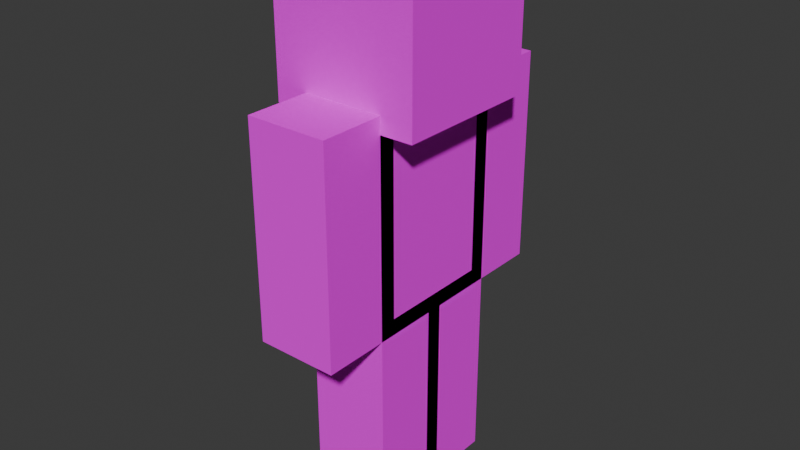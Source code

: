 # Source: player.blend  (saved by Blender 4.1.24; exported with 4.5.12 LTS)
import bpy
from mathutils import Matrix  # noqa: F401  (used for matrix-valued properties, if any)

bpy.ops.wm.read_factory_settings(use_empty=True)
scene = bpy.context.scene
scene.name = 'Scene'

# ---- collections
col_collection = bpy.data.collections.new('Collection'); scene.collection.children.link(col_collection)

# ---- images (referenced by path relative to the original .blend; pixels are not part of the script)
import os
ASSET_DIR = os.environ.get("B2B_ASSET_DIR", "")  # directory of the original .blend (textures are referenced by path, not embedded)
HERE = os.path.dirname(os.path.abspath(__file__))  # packed textures are extracted next to this script under _unpacked/

def load_image(name, relpath, width, height, colorspace="sRGB"):
    """Load a texture the original file referenced (path relative to the .blend, or extracted next to this script)."""
    p = next((c for c in (os.path.join(HERE, relpath), os.path.join(ASSET_DIR, relpath)) if relpath and os.path.exists(c)), "")
    if p:
        img = bpy.data.images.load(p, check_existing=True)
        img.name = name
    else:  # same state as the original file: an image datablock whose file is absent (Cycles renders it pink)
        img = bpy.data.images.new(name, width, height)
        img.source = "FILE"
        img.filepath = "//" + (relpath or name)
    img.colorspace_settings.name = colorspace
    return img
img_steve_png_003 = load_image('steve.png.003', 'steve.png', 1024, 1024, 'sRGB')

# ---- materials (node trees are filled in below, after node groups)
mat_material_001 = bpy.data.materials.new('Material.001')
mat_material_001.surface_render_method = 'BLENDED'
mat_material_001.blend_method = 'BLEND'
mat_material_001.use_transparency_overlap = False
mat_material_001.show_transparent_back = False
mat_material_001.use_transparent_shadow = False
mat_material_001.specular_intensity = 0.0

# ---- material node trees
mat_material_001.use_nodes = True; mat_material_001.node_tree.nodes.clear()
_N = mat_material_001.node_tree.nodes; _L = mat_material_001.node_tree.links
n0 = _N.new('ShaderNodeBsdfPrincipled'); n0.name = 'Principled BSDF'; n0.location = (10, 300)
n0.inputs[2].default_value = 0.4
n0.inputs[13].default_value = 0.0
n0.inputs[27].default_value = (0.0, 0.0, 0.0, 1.0)
n0.inputs[28].default_value = 1.0
n1 = _N.new('ShaderNodeOutputMaterial'); n1.name = 'Material Output'; n1.location = (300, 300)
n2 = _N.new('ShaderNodeNormalMap'); n2.name = 'Normal Map'; n2.location = (-300, -300)
n2.label = 'Normal/Map'
n2.inputs[0].default_value = 0.0
n3 = _N.new('ShaderNodeTexImage'); n3.name = 'Image Texture'; n3.location = (-300, 600)
n3.image = img_steve_png_003
n3.interpolation = 'Closest'
n4 = _N.new('ShaderNodeTexImage'); n4.name = 'Image Texture.001'; n4.location = (-300, 0)
n4.image = img_steve_png_003
n4.interpolation = 'Closest'
_L.new(n0.outputs[0], n1.inputs[0])
_L.new(n2.outputs[0], n0.inputs[5])
_L.new(n3.outputs[0], n0.inputs[0])
_L.new(n4.outputs[1], n0.inputs[4])
n1.is_active_output = True

# ---- world
world_world = bpy.data.worlds.new('World'); scene.world = world_world
world_world.use_nodes = True; world_world.node_tree.nodes.clear()
_N = world_world.node_tree.nodes; _L = world_world.node_tree.links
n0 = _N.new('ShaderNodeOutputWorld'); n0.name = 'World Output'; n0.location = (300, 300)
n1 = _N.new('ShaderNodeBackground'); n1.name = 'Background'; n1.location = (10, 300)
n1.inputs[0].default_value = (0.05088, 0.05088, 0.05088, 1.0)
_L.new(n1.outputs[0], n0.inputs[0])
n0.is_active_output = True
world_world.color = (0.05088, 0.05088, 0.05088)
world_world.use_sun_shadow = False
world_world.sun_shadow_jitter_overblur = 0.0

# ---- meshes
me_cube_002 = bpy.data.meshes.new('Cube.002')
me_cube_002.from_pydata([(-1.0, -1.0, -1.0), (-1.0, -1.0, 1.0), (-1.0, 1.0, -1.0), (-1.0, 1.0, 1.0), (1.0, -1.0, -1.0), (1.0, -1.0, 1.0), (1.0, 1.0, -1.0), (1.0, 1.0, 1.0)], [], [(0, 1, 3, 2), (2, 3, 7, 6), (6, 7, 5, 4), (4, 5, 1, 0), (2, 6, 4, 0), (7, 3, 1, 5)])
me_cube_002.polygons.foreach_set('use_smooth', [True] * 6)
_k = set([(0, 1), (0, 2), (0, 4), (1, 3), (1, 5), (2, 3), (2, 6), (3, 7), (4, 5), (4, 6), (5, 7), (6, 7)])
me_cube_002.attributes.new('sharp_edge', 'BOOLEAN', 'EDGE').data.foreach_set('value', [ (min(e.vertices), max(e.vertices)) in _k for e in me_cube_002.edges])
_uv = me_cube_002.uv_layers.new(name='UVMap')
_uv.uv.foreach_set('vector', [1.0, 0.75, 1.0, 0.875, 0.875, 0.875, 0.875, 0.75, 0.875, 0.75, 0.875, 0.875, 0.75, 0.875, 0.75, 0.75, 0.75, 0.75, 0.75, 0.875, 0.625, 0.875, 0.625, 0.75, 0.625, 0.75, 0.625, 0.875, 0.5, 0.875, 0.5, 0.75, 0.75, 1.0, 0.75, 0.875, 0.875, 0.875, 0.875, 1.0, 0.75, 0.875, 0.75, 1.0, 0.625, 1.0, 0.625, 0.875])
me_cube_002.materials.append(mat_material_001)
me_cube_002.update()
me_cube_002.normals_split_custom_set([tuple(v) for v in zip(*[iter([-1.0, 0.0, 0.0, -1.0, 0.0, 0.0, -1.0, 0.0, 0.0, -1.0, 0.0, 0.0, 0.0, 1.0, 0.0, 0.0, 1.0, 0.0, 0.0, 1.0, 0.0, 0.0, 1.0, 0.0, 1.0, 0.0, 0.0, 1.0, 0.0, 0.0, 1.0, 0.0, 0.0, 1.0, 0.0, 0.0, 0.0, -1.0, 0.0, 0.0, -1.0, 0.0, 0.0, -1.0, 0.0, 0.0, -1.0, 0.0, 0.0, 0.0, -1.0, 0.0, 0.0, -1.0, 0.0, 0.0, -1.0, 0.0, 0.0, -1.0, 0.0, 0.0, 1.0, 0.0, 0.0, 1.0, 0.0, 0.0, 1.0, 0.0, 0.0, 1.0])] * 3)])
me_cube_001 = bpy.data.meshes.new('Cube.001')
me_cube_001.from_pydata([(1.0, 1.0, 1.0), (1.0, 1.0, -1.0), (1.0, -1.0, 1.0), (1.0, -1.0, -1.0), (-1.0, 1.0, 1.0), (-1.0, 1.0, -1.0), (-1.0, -1.0, 1.0), (-1.0, -1.0, -1.0)], [], [(0, 4, 6, 2), (3, 2, 6, 7), (7, 6, 4, 5), (5, 1, 3, 7), (1, 0, 2, 3), (5, 4, 0, 1)])
me_cube_001.polygons.foreach_set('use_smooth', [True] * 6)
_k = set([(0, 1), (0, 2), (0, 4), (1, 3), (1, 5), (2, 3), (2, 6), (3, 7), (4, 5), (4, 6), (5, 7), (6, 7)])
me_cube_001.attributes.new('sharp_edge', 'BOOLEAN', 'EDGE').data.foreach_set('value', [ (min(e.vertices), max(e.vertices)) in _k for e in me_cube_001.edges])
_uv = me_cube_001.uv_layers.new(name='UVMap')
_uv.uv.foreach_set('vector', [0.25, 0.875, 0.25, 1.0, 0.125, 1.0, 0.125, 0.875, 0.125, 0.75, 0.125, 0.875, 0.0, 0.875, 0.0, 0.75, 0.5, 0.75, 0.5, 0.875, 0.375, 0.875, 0.375, 0.75, 0.25, 1.0, 0.25, 0.875, 0.375, 0.875, 0.375, 1.0, 0.25, 0.75, 0.25, 0.875, 0.125, 0.875, 0.125, 0.75, 0.375, 0.75, 0.375, 0.875, 0.25, 0.875, 0.25, 0.75])
me_cube_001.materials.append(mat_material_001)
me_cube_001.update()
me_cube_001.normals_split_custom_set([tuple(v) for v in zip(*[iter([0.0, 0.0, 1.0, 0.0, 0.0, 1.0, 0.0, 0.0, 1.0, 0.0, 0.0, 1.0, 0.0, -1.0, 0.0, 0.0, -1.0, 0.0, 0.0, -1.0, 0.0, 0.0, -1.0, 0.0, -1.0, 0.0, 0.0, -1.0, 0.0, 0.0, -1.0, 0.0, 0.0, -1.0, 0.0, 0.0, 0.0, 0.0, -1.0, 0.0, 0.0, -1.0, 0.0, 0.0, -1.0, 0.0, 0.0, -1.0, 1.0, 0.0, 0.0, 1.0, 0.0, 0.0, 1.0, 0.0, 0.0, 1.0, 0.0, 0.0, 0.0, 1.0, 0.0, 0.0, 1.0, 0.0, 0.0, 1.0, 0.0, 0.0, 1.0, 0.0])] * 3)])
me_cube_003 = bpy.data.meshes.new('Cube.003')
me_cube_003.from_pydata([(-1.0, -1.0, -1.0), (-1.0, -1.0, 1.0), (-1.0, 1.0, -1.0), (-1.0, 1.0, 1.0), (1.0, -1.0, -1.0), (1.0, -1.0, 1.0), (1.0, 1.0, -1.0), (1.0, 1.0, 1.0)], [], [(0, 1, 3, 2), (2, 3, 7, 6), (6, 7, 5, 4), (4, 5, 1, 0), (2, 6, 4, 0), (7, 3, 1, 5)])
me_cube_003.polygons.foreach_set('use_smooth', [True] * 6)
_k = set([(0, 1), (0, 2), (0, 4), (1, 3), (1, 5), (2, 3), (2, 6), (3, 7), (4, 5), (4, 6), (5, 7), (6, 7)])
me_cube_003.attributes.new('sharp_edge', 'BOOLEAN', 'EDGE').data.foreach_set('value', [ (min(e.vertices), max(e.vertices)) in _k for e in me_cube_003.edges])
_uv = me_cube_003.uv_layers.new(name='UVMap')
_uv.uv.foreach_set('vector', [0.625, 0.5, 0.625, 0.6875, 0.5, 0.6875, 0.5, 0.5, 0.5, 0.5, 0.5, 0.6875, 0.4375, 0.6875, 0.4375, 0.5, 0.4375, 0.5, 0.4375, 0.6875, 0.3125, 0.6875, 0.3125, 0.5, 0.3125, 0.5, 0.3125, 0.6875, 0.25, 0.6875, 0.25, 0.5, 0.4375, 0.75, 0.4375, 0.6875, 0.5625, 0.6875, 0.5625, 0.75, 0.4375, 0.6875, 0.4375, 0.75, 0.3125, 0.75, 0.3125, 0.6875])
me_cube_003.materials.append(mat_material_001)
me_cube_003.update()
me_cube_003.normals_split_custom_set([tuple(v) for v in zip(*[iter([-1.0, 0.0, 0.0, -1.0, 0.0, 0.0, -1.0, 0.0, 0.0, -1.0, 0.0, 0.0, 0.0, 1.0, 0.0, 0.0, 1.0, 0.0, 0.0, 1.0, 0.0, 0.0, 1.0, 0.0, 1.0, 0.0, 0.0, 1.0, 0.0, 0.0, 1.0, 0.0, 0.0, 1.0, 0.0, 0.0, 0.0, -1.0, 0.0, 0.0, -1.0, 0.0, 0.0, -1.0, 0.0, 0.0, -1.0, 0.0, 0.0, 0.0, -1.0, 0.0, 0.0, -1.0, 0.0, 0.0, -1.0, 0.0, 0.0, -1.0, 0.0, 0.0, 1.0, 0.0, 0.0, 1.0, 0.0, 0.0, 1.0, 0.0, 0.0, 1.0])] * 3)])
me_cube_005 = bpy.data.meshes.new('Cube.005')
me_cube_005.from_pydata([(-1.0, -1.0, -1.0), (-1.0, -1.0, 1.0), (-1.0, 1.0, -1.0), (-1.0, 1.0, 1.0), (1.0, -1.0, -1.0), (1.0, -1.0, 1.0), (1.0, 1.0, -1.0), (1.0, 1.0, 1.0)], [], [(0, 1, 3, 2), (2, 3, 7, 6), (6, 7, 5, 4), (4, 5, 1, 0), (2, 6, 4, 0), (7, 3, 1, 5)])
me_cube_005.polygons.foreach_set('use_smooth', [True] * 6)
_k = set([(0, 1), (0, 2), (0, 4), (1, 3), (1, 5), (2, 3), (2, 6), (3, 7), (4, 5), (4, 6), (5, 7), (6, 7)])
me_cube_005.attributes.new('sharp_edge', 'BOOLEAN', 'EDGE').data.foreach_set('value', [ (min(e.vertices), max(e.vertices)) in _k for e in me_cube_005.edges])
_uv = me_cube_005.uv_layers.new(name='UVMap')
_uv.uv.foreach_set('vector', [0.875, 0.5, 0.875, 0.6875, 0.8125, 0.6875, 0.8125, 0.5, 0.8125, 0.5, 0.8125, 0.6875, 0.75, 0.6875, 0.75, 0.5, 0.75, 0.5, 0.75, 0.6875, 0.6875, 0.6875, 0.6875, 0.5, 0.6875, 0.5, 0.6875, 0.6875, 0.625, 0.6875, 0.625, 0.5, 0.75, 0.75, 0.75, 0.6875, 0.8125, 0.6875, 0.8125, 0.75, 0.75, 0.6875, 0.75, 0.75, 0.6875, 0.75, 0.6875, 0.6875])
me_cube_005.materials.append(mat_material_001)
me_cube_005.update()
me_cube_005.normals_split_custom_set([tuple(v) for v in zip(*[iter([-1.0, 0.0, 0.0, -1.0, 0.0, 0.0, -1.0, 0.0, 0.0, -1.0, 0.0, 0.0, 0.0, 1.0, 0.0, 0.0, 1.0, 0.0, 0.0, 1.0, 0.0, 0.0, 1.0, 0.0, 1.0, 0.0, 0.0, 1.0, 0.0, 0.0, 1.0, 0.0, 0.0, 1.0, 0.0, 0.0, 0.0, -1.0, 0.0, 0.0, -1.0, 0.0, 0.0, -1.0, 0.0, 0.0, -1.0, 0.0, 0.0, 0.0, -1.0, 0.0, 0.0, -1.0, 0.0, 0.0, -1.0, 0.0, 0.0, -1.0, 0.0, 0.0, 1.0, 0.0, 0.0, 1.0, 0.0, 0.0, 1.0, 0.0, 0.0, 1.0])] * 3)])
me_cube_007 = bpy.data.meshes.new('Cube.007')
me_cube_007.from_pydata([(-1.0, -1.0, -1.0), (-1.0, -1.0, 1.0), (-1.0, 1.0, -1.0), (-1.0, 1.0, 1.0), (1.0, -1.0, -1.0), (1.0, -1.0, 1.0), (1.0, 1.0, -1.0), (1.0, 1.0, 1.0)], [], [(0, 1, 3, 2), (2, 3, 7, 6), (6, 7, 5, 4), (4, 5, 1, 0), (2, 6, 4, 0), (7, 3, 1, 5)])
me_cube_007.polygons.foreach_set('use_smooth', [True] * 6)
_k = set([(0, 1), (0, 2), (0, 4), (1, 3), (1, 5), (2, 3), (2, 6), (3, 7), (4, 5), (4, 6), (5, 7), (6, 7)])
me_cube_007.attributes.new('sharp_edge', 'BOOLEAN', 'EDGE').data.foreach_set('value', [ (min(e.vertices), max(e.vertices)) in _k for e in me_cube_007.edges])
_uv = me_cube_007.uv_layers.new(name='UVMap')
_uv.uv.foreach_set('vector', [0.75, -5.96e-08, 0.75, 0.1875, 0.6875, 0.1875, 0.6875, 0.0, 0.6875, 0.0, 0.6875, 0.1875, 0.625, 0.1875, 0.625, 0.0, 0.625, 0.0, 0.625, 0.1875, 0.5625, 0.1875, 0.5625, 0.0, 0.5625, 0.0, 0.5625, 0.1875, 0.5, 0.1875, 0.5, 0.0, 0.625, 0.25, 0.625, 0.1875, 0.6875, 0.1875, 0.6875, 0.25, 0.625, 0.1875, 0.625, 0.25, 0.5625, 0.25, 0.5625, 0.1875])
me_cube_007.materials.append(mat_material_001)
me_cube_007.update()
me_cube_007.normals_split_custom_set([tuple(v) for v in zip(*[iter([-1.0, 0.0, 0.0, -1.0, 0.0, 0.0, -1.0, 0.0, 0.0, -1.0, 0.0, 0.0, 0.0, 1.0, 0.0, 0.0, 1.0, 0.0, 0.0, 1.0, 0.0, 0.0, 1.0, 0.0, 1.0, 0.0, 0.0, 1.0, 0.0, 0.0, 1.0, 0.0, 0.0, 1.0, 0.0, 0.0, 0.0, -1.0, 0.0, 0.0, -1.0, 0.0, 0.0, -1.0, 0.0, 0.0, -1.0, 0.0, 0.0, 0.0, -1.0, 0.0, 0.0, -1.0, 0.0, 0.0, -1.0, 0.0, 0.0, -1.0, 0.0, 0.0, 1.0, 0.0, 0.0, 1.0, 0.0, 0.0, 1.0, 0.0, 0.0, 1.0])] * 3)])
me_cube_009 = bpy.data.meshes.new('Cube.009')
me_cube_009.from_pydata([(-1.0, -1.0, -1.0), (-1.0, -1.0, 1.0), (-1.0, 1.0, -1.0), (-1.0, 1.0, 1.0), (1.0, -1.0, -1.0), (1.0, -1.0, 1.0), (1.0, 1.0, -1.0), (1.0, 1.0, 1.0)], [], [(0, 1, 3, 2), (2, 3, 7, 6), (6, 7, 5, 4), (4, 5, 1, 0), (2, 6, 4, 0), (7, 3, 1, 5)])
me_cube_009.polygons.foreach_set('use_smooth', [True] * 6)
_k = set([(0, 1), (0, 2), (0, 4), (1, 3), (1, 5), (2, 3), (2, 6), (3, 7), (4, 5), (4, 6), (5, 7), (6, 7)])
me_cube_009.attributes.new('sharp_edge', 'BOOLEAN', 'EDGE').data.foreach_set('value', [ (min(e.vertices), max(e.vertices)) in _k for e in me_cube_009.edges])
_uv = me_cube_009.uv_layers.new(name='UVMap')
_uv.uv.foreach_set('vector', [0.5, -5.96e-08, 0.5, 0.1875, 0.4375, 0.1875, 0.4375, 0.0, 0.4375, 0.0, 0.4375, 0.1875, 0.375, 0.1875, 0.375, 0.0, 0.375, 0.0, 0.375, 0.1875, 0.3125, 0.1875, 0.3125, 0.0, 0.3125, 0.0, 0.3125, 0.1875, 0.25, 0.1875, 0.25, 0.0, 0.375, 0.25, 0.375, 0.1875, 0.4375, 0.1875, 0.4375, 0.25, 0.375, 0.1875, 0.375, 0.25, 0.3125, 0.25, 0.3125, 0.1875])
me_cube_009.materials.append(mat_material_001)
me_cube_009.update()
me_cube_009.normals_split_custom_set([tuple(v) for v in zip(*[iter([-1.0, 0.0, 0.0, -1.0, 0.0, 0.0, -1.0, 0.0, 0.0, -1.0, 0.0, 0.0, 0.0, 1.0, 0.0, 0.0, 1.0, 0.0, 0.0, 1.0, 0.0, 0.0, 1.0, 0.0, 1.0, 0.0, 0.0, 1.0, 0.0, 0.0, 1.0, 0.0, 0.0, 1.0, 0.0, 0.0, 0.0, -1.0, 0.0, 0.0, -1.0, 0.0, 0.0, -1.0, 0.0, 0.0, -1.0, 0.0, 0.0, 0.0, -1.0, 0.0, 0.0, -1.0, 0.0, 0.0, -1.0, 0.0, 0.0, -1.0, 0.0, 0.0, 1.0, 0.0, 0.0, 1.0, 0.0, 0.0, 1.0, 0.0, 0.0, 1.0])] * 3)])
me_cube_011 = bpy.data.meshes.new('Cube.011')
me_cube_011.from_pydata([(-1.0, -1.0, -1.0), (-1.0, -1.0, 1.0), (-1.0, 1.0, -1.0), (-1.0, 1.0, 1.0), (1.0, -1.0, -1.0), (1.0, -1.0, 1.0), (1.0, 1.0, -1.0), (1.0, 1.0, 1.0)], [], [(0, 1, 3, 2), (2, 3, 7, 6), (6, 7, 5, 4), (4, 5, 1, 0), (2, 6, 4, 0), (7, 3, 1, 5)])
me_cube_011.polygons.foreach_set('use_smooth', [True] * 6)
_k = set([(0, 1), (0, 2), (0, 4), (1, 3), (1, 5), (2, 3), (2, 6), (3, 7), (4, 5), (4, 6), (5, 7), (6, 7)])
me_cube_011.attributes.new('sharp_edge', 'BOOLEAN', 'EDGE').data.foreach_set('value', [ (min(e.vertices), max(e.vertices)) in _k for e in me_cube_011.edges])
_uv = me_cube_011.uv_layers.new(name='UVMap')
_uv.uv.foreach_set('vector', [0.25, 0.5, 0.25, 0.6875, 0.1875, 0.6875, 0.1875, 0.5, 0.1875, 0.5, 0.1875, 0.6875, 0.125, 0.6875, 0.125, 0.5, 0.125, 0.5, 0.125, 0.6875, 0.0625, 0.6875, 0.0625, 0.5, 0.0625, 0.5, 0.0625, 0.6875, 0.0, 0.6875, 0.0, 0.5, 0.125, 0.75, 0.125, 0.6875, 0.1875, 0.6875, 0.1875, 0.75, 0.125, 0.6875, 0.125, 0.75, 0.0625, 0.75, 0.0625, 0.6875])
me_cube_011.materials.append(mat_material_001)
me_cube_011.update()
me_cube_011.normals_split_custom_set([tuple(v) for v in zip(*[iter([-1.0, 0.0, 0.0, -1.0, 0.0, 0.0, -1.0, 0.0, 0.0, -1.0, 0.0, 0.0, 0.0, 1.0, 0.0, 0.0, 1.0, 0.0, 0.0, 1.0, 0.0, 0.0, 1.0, 0.0, 1.0, 0.0, 0.0, 1.0, 0.0, 0.0, 1.0, 0.0, 0.0, 1.0, 0.0, 0.0, 0.0, -1.0, 0.0, 0.0, -1.0, 0.0, 0.0, -1.0, 0.0, 0.0, -1.0, 0.0, 0.0, 0.0, -1.0, 0.0, 0.0, -1.0, 0.0, 0.0, -1.0, 0.0, 0.0, -1.0, 0.0, 0.0, 1.0, 0.0, 0.0, 1.0, 0.0, 0.0, 1.0, 0.0, 0.0, 1.0])] * 3)])
me_cube_004 = bpy.data.meshes.new('Cube.004')
me_cube_004.from_pydata([(-1.0, -1.0, -1.0), (-1.0, -1.0, 1.0), (-1.0, 1.0, -1.0), (-1.0, 1.0, 1.0), (1.0, -1.0, -1.0), (1.0, -1.0, 1.0), (1.0, 1.0, -1.0), (1.0, 1.0, 1.0)], [], [(0, 1, 3, 2), (2, 3, 7, 6), (6, 7, 5, 4), (4, 5, 1, 0), (2, 6, 4, 0), (7, 3, 1, 5)])
me_cube_004.polygons.foreach_set('use_smooth', [True] * 6)
_k = set([(0, 1), (0, 2), (0, 4), (1, 3), (1, 5), (2, 3), (2, 6), (3, 7), (4, 5), (4, 6), (5, 7), (6, 7)])
me_cube_004.attributes.new('sharp_edge', 'BOOLEAN', 'EDGE').data.foreach_set('value', [ (min(e.vertices), max(e.vertices)) in _k for e in me_cube_004.edges])
_uv = me_cube_004.uv_layers.new(name='UVMap')
_uv.uv.foreach_set('vector', [0.625, 0.25, 0.625, 0.4375, 0.5, 0.4375, 0.5, 0.25, 0.5, 0.2656, 0.5, 0.4531, 0.4375, 0.4531, 0.4375, 0.2656, 0.4375, 0.25, 0.4375, 0.4375, 0.3125, 0.4375, 0.3125, 0.25, 0.3125, 0.25, 0.3125, 0.4375, 0.25, 0.4375, 0.25, 0.25, 0.4375, 0.5, 0.4375, 0.4375, 0.5625, 0.4375, 0.5625, 0.5, 0.4375, 0.4375, 0.4375, 0.5, 0.3125, 0.5, 0.3125, 0.4375])
me_cube_004.materials.append(mat_material_001)
me_cube_004.update()
me_cube_004.normals_split_custom_set([tuple(v) for v in zip(*[iter([-1.0, 0.0, 0.0, -1.0, 0.0, 0.0, -1.0, 0.0, 0.0, -1.0, 0.0, 0.0, 0.0, 1.0, 0.0, 0.0, 1.0, 0.0, 0.0, 1.0, 0.0, 0.0, 1.0, 0.0, 1.0, 0.0, 0.0, 1.0, 0.0, 0.0, 1.0, 0.0, 0.0, 1.0, 0.0, 0.0, 0.0, -1.0, 0.0, 0.0, -1.0, 0.0, 0.0, -1.0, 0.0, 0.0, -1.0, 0.0, 0.0, 0.0, -1.0, 0.0, 0.0, -1.0, 0.0, 0.0, -1.0, 0.0, 0.0, -1.0, 0.0, 0.0, 1.0, 0.0, 0.0, 1.0, 0.0, 0.0, 1.0, 0.0, 0.0, 1.0])] * 3)])
me_cube_006 = bpy.data.meshes.new('Cube.006')
me_cube_006.from_pydata([(-1.0, -1.0, -1.0), (-1.0, -1.0, 1.0), (-1.0, 1.0, -1.0), (-1.0, 1.0, 1.0), (1.0, -1.0, -1.0), (1.0, -1.0, 1.0), (1.0, 1.0, -1.0), (1.0, 1.0, 1.0)], [], [(0, 1, 3, 2), (2, 3, 7, 6), (6, 7, 5, 4), (4, 5, 1, 0), (2, 6, 4, 0), (7, 3, 1, 5)])
me_cube_006.polygons.foreach_set('use_smooth', [True] * 6)
_k = set([(0, 1), (0, 2), (0, 4), (1, 3), (1, 5), (2, 3), (2, 6), (3, 7), (4, 5), (4, 6), (5, 7), (6, 7)])
me_cube_006.attributes.new('sharp_edge', 'BOOLEAN', 'EDGE').data.foreach_set('value', [ (min(e.vertices), max(e.vertices)) in _k for e in me_cube_006.edges])
_uv = me_cube_006.uv_layers.new(name='UVMap')
_uv.uv.foreach_set('vector', [0.875, 0.25, 0.875, 0.4375, 0.8125, 0.4375, 0.8125, 0.25, 0.8125, 0.25, 0.8125, 0.4375, 0.75, 0.4375, 0.75, 0.25, 0.75, 0.25, 0.75, 0.4375, 0.6875, 0.4375, 0.6875, 0.25, 0.6875, 0.25, 0.6875, 0.4375, 0.625, 0.4375, 0.625, 0.25, 0.75, 0.5, 0.75, 0.4375, 0.8125, 0.4375, 0.8125, 0.5, 0.75, 0.4375, 0.75, 0.5, 0.6875, 0.5, 0.6875, 0.4375])
me_cube_006.materials.append(mat_material_001)
me_cube_006.update()
me_cube_006.normals_split_custom_set([tuple(v) for v in zip(*[iter([-1.0, 0.0, 0.0, -1.0, 0.0, 0.0, -1.0, 0.0, 0.0, -1.0, 0.0, 0.0, 0.0, 1.0, 0.0, 0.0, 1.0, 0.0, 0.0, 1.0, 0.0, 0.0, 1.0, 0.0, 1.0, 0.0, 0.0, 1.0, 0.0, 0.0, 1.0, 0.0, 0.0, 1.0, 0.0, 0.0, 0.0, -1.0, 0.0, 0.0, -1.0, 0.0, 0.0, -1.0, 0.0, 0.0, -1.0, 0.0, 0.0, 0.0, -1.0, 0.0, 0.0, -1.0, 0.0, 0.0, -1.0, 0.0, 0.0, -1.0, 0.0, 0.0, 1.0, 0.0, 0.0, 1.0, 0.0, 0.0, 1.0, 0.0, 0.0, 1.0])] * 3)])
me_cube_008 = bpy.data.meshes.new('Cube.008')
me_cube_008.from_pydata([(-1.0, -1.0, -1.0), (-1.0, -1.0, 1.0), (-1.0, 1.0, -1.0), (-1.0, 1.0, 1.0), (1.0, -1.0, -1.0), (1.0, -1.0, 1.0), (1.0, 1.0, -1.0), (1.0, 1.0, 1.0)], [], [(0, 1, 3, 2), (2, 3, 7, 6), (6, 7, 5, 4), (4, 5, 1, 0), (2, 6, 4, 0), (7, 3, 1, 5)])
me_cube_008.polygons.foreach_set('use_smooth', [True] * 6)
_k = set([(0, 1), (0, 2), (0, 4), (1, 3), (1, 5), (2, 3), (2, 6), (3, 7), (4, 5), (4, 6), (5, 7), (6, 7)])
me_cube_008.attributes.new('sharp_edge', 'BOOLEAN', 'EDGE').data.foreach_set('value', [ (min(e.vertices), max(e.vertices)) in _k for e in me_cube_008.edges])
_uv = me_cube_008.uv_layers.new(name='UVMap')
_uv.uv.foreach_set('vector', [1.0, -5.96e-08, 1.0, 0.1875, 0.9375, 0.1875, 0.9375, 0.0, 0.9375, 0.0, 0.9375, 0.1875, 0.875, 0.1875, 0.875, 0.0, 0.875, 0.0, 0.875, 0.1875, 0.8125, 0.1875, 0.8125, 0.0, 0.8125, 0.0, 0.8125, 0.1875, 0.75, 0.1875, 0.75, 0.0, 0.875, 0.25, 0.875, 0.1875, 0.9375, 0.1875, 0.9375, 0.25, 0.875, 0.1875, 0.875, 0.25, 0.8125, 0.25, 0.8125, 0.1875])
me_cube_008.materials.append(mat_material_001)
me_cube_008.update()
me_cube_008.normals_split_custom_set([tuple(v) for v in zip(*[iter([-1.0, 0.0, 0.0, -1.0, 0.0, 0.0, -1.0, 0.0, 0.0, -1.0, 0.0, 0.0, 0.0, 1.0, 0.0, 0.0, 1.0, 0.0, 0.0, 1.0, 0.0, 0.0, 1.0, 0.0, 1.0, 0.0, 0.0, 1.0, 0.0, 0.0, 1.0, 0.0, 0.0, 1.0, 0.0, 0.0, 0.0, -1.0, 0.0, 0.0, -1.0, 0.0, 0.0, -1.0, 0.0, 0.0, -1.0, 0.0, 0.0, 0.0, -1.0, 0.0, 0.0, -1.0, 0.0, 0.0, -1.0, 0.0, 0.0, -1.0, 0.0, 0.0, 1.0, 0.0, 0.0, 1.0, 0.0, 0.0, 1.0, 0.0, 0.0, 1.0])] * 3)])
me_cube_010 = bpy.data.meshes.new('Cube.010')
me_cube_010.from_pydata([(-1.0, -1.0, -1.0), (-1.0, -1.0, 1.0), (-1.0, 1.0, -1.0), (-1.0, 1.0, 1.0), (1.0, -1.0, -1.0), (1.0, -1.0, 1.0), (1.0, 1.0, -1.0), (1.0, 1.0, 1.0)], [], [(0, 1, 3, 2), (2, 3, 7, 6), (6, 7, 5, 4), (4, 5, 1, 0), (2, 6, 4, 0), (7, 3, 1, 5)])
me_cube_010.polygons.foreach_set('use_smooth', [True] * 6)
_k = set([(0, 1), (0, 2), (0, 4), (1, 3), (1, 5), (2, 3), (2, 6), (3, 7), (4, 5), (4, 6), (5, 7), (6, 7)])
me_cube_010.attributes.new('sharp_edge', 'BOOLEAN', 'EDGE').data.foreach_set('value', [ (min(e.vertices), max(e.vertices)) in _k for e in me_cube_010.edges])
_uv = me_cube_010.uv_layers.new(name='UVMap')
_uv.uv.foreach_set('vector', [0.25, -5.96e-08, 0.25, 0.1875, 0.1875, 0.1875, 0.1875, 0.0, 0.1875, 0.0, 0.1875, 0.1875, 0.125, 0.1875, 0.125, 0.0, 0.125, 0.0, 0.125, 0.1875, 0.0625, 0.1875, 0.0625, 0.0, 0.0625, 0.0, 0.0625, 0.1875, 0.0, 0.1875, 0.0, 0.0, 0.125, 0.25, 0.125, 0.1875, 0.1875, 0.1875, 0.1875, 0.25, 0.125, 0.1875, 0.125, 0.25, 0.0625, 0.25, 0.0625, 0.1875])
me_cube_010.materials.append(mat_material_001)
me_cube_010.update()
me_cube_010.normals_split_custom_set([tuple(v) for v in zip(*[iter([-1.0, 0.0, 0.0, -1.0, 0.0, 0.0, -1.0, 0.0, 0.0, -1.0, 0.0, 0.0, 0.0, 1.0, 0.0, 0.0, 1.0, 0.0, 0.0, 1.0, 0.0, 0.0, 1.0, 0.0, 1.0, 0.0, 0.0, 1.0, 0.0, 0.0, 1.0, 0.0, 0.0, 1.0, 0.0, 0.0, 0.0, -1.0, 0.0, 0.0, -1.0, 0.0, 0.0, -1.0, 0.0, 0.0, -1.0, 0.0, 0.0, 0.0, -1.0, 0.0, 0.0, -1.0, 0.0, 0.0, -1.0, 0.0, 0.0, -1.0, 0.0, 0.0, 1.0, 0.0, 0.0, 1.0, 0.0, 0.0, 1.0, 0.0, 0.0, 1.0])] * 3)])
me_cube_012 = bpy.data.meshes.new('Cube.012')
me_cube_012.from_pydata([(-1.0, -1.0, -1.0), (-1.0, -1.0, 1.0), (-1.0, 1.0, -1.0), (-1.0, 1.0, 1.0), (1.0, -1.0, -1.0), (1.0, -1.0, 1.0), (1.0, 1.0, -1.0), (1.0, 1.0, 1.0)], [], [(0, 1, 3, 2), (2, 3, 7, 6), (6, 7, 5, 4), (4, 5, 1, 0), (2, 6, 4, 0), (7, 3, 1, 5)])
me_cube_012.polygons.foreach_set('use_smooth', [True] * 6)
_k = set([(0, 1), (0, 2), (0, 4), (1, 3), (1, 5), (2, 3), (2, 6), (3, 7), (4, 5), (4, 6), (5, 7), (6, 7)])
me_cube_012.attributes.new('sharp_edge', 'BOOLEAN', 'EDGE').data.foreach_set('value', [ (min(e.vertices), max(e.vertices)) in _k for e in me_cube_012.edges])
_uv = me_cube_012.uv_layers.new(name='UVMap')
_uv.uv.foreach_set('vector', [0.25, 0.25, 0.25, 0.4375, 0.1875, 0.4375, 0.1875, 0.25, 0.1875, 0.25, 0.1875, 0.4375, 0.125, 0.4375, 0.125, 0.25, 0.125, 0.25, 0.125, 0.4375, 0.0625, 0.4375, 0.0625, 0.25, 0.0625, 0.25, 0.0625, 0.4375, 0.0, 0.4375, 0.0, 0.25, 0.125, 0.5, 0.125, 0.4375, 0.1875, 0.4375, 0.1875, 0.5, 0.125, 0.4375, 0.125, 0.5, 0.0625, 0.5, 0.0625, 0.4375])
me_cube_012.materials.append(mat_material_001)
me_cube_012.update()
me_cube_012.normals_split_custom_set([tuple(v) for v in zip(*[iter([-1.0, 0.0, 0.0, -1.0, 0.0, 0.0, -1.0, 0.0, 0.0, -1.0, 0.0, 0.0, 0.0, 1.0, 0.0, 0.0, 1.0, 0.0, 0.0, 1.0, 0.0, 0.0, 1.0, 0.0, 1.0, 0.0, 0.0, 1.0, 0.0, 0.0, 1.0, 0.0, 0.0, 1.0, 0.0, 0.0, 0.0, -1.0, 0.0, 0.0, -1.0, 0.0, 0.0, -1.0, 0.0, 0.0, -1.0, 0.0, 0.0, 0.0, -1.0, 0.0, 0.0, -1.0, 0.0, 0.0, -1.0, 0.0, 0.0, -1.0, 0.0, 0.0, 1.0, 0.0, 0.0, 1.0, 0.0, 0.0, 1.0, 0.0, 0.0, 1.0])] * 3)])
arm_armature = bpy.data.armatures.new('Armature')  # bones are not reproduced

# ---- objects
ob_armature = bpy.data.objects.new('Armature', arm_armature)
ob_headout = bpy.data.objects.new('HeadOut', me_cube_002)
ob_head = bpy.data.objects.new('Head', me_cube_001)
ob_body = bpy.data.objects.new('Body', me_cube_003)
ob_rarm = bpy.data.objects.new('RArm', me_cube_005)
ob_larm = bpy.data.objects.new('LArm', me_cube_007)
ob_lleg = bpy.data.objects.new('LLeg', me_cube_009)
ob_rleg = bpy.data.objects.new('RLeg', me_cube_011)
ob_bodyout = bpy.data.objects.new('BodyOut', me_cube_004)
ob_rarmout = bpy.data.objects.new('RArmOut', me_cube_006)
ob_larmout = bpy.data.objects.new('LArmOut', me_cube_008)
ob_llegout = bpy.data.objects.new('LLegOut', me_cube_010)
ob_rlegout = bpy.data.objects.new('RLegOut', me_cube_012)

# ---- transforms, parenting, visibility, modifiers, constraints
ob_armature.location = (0.0, 0.0, -3.7)
ob_armature.rotation_euler = (-1.629e-07, 0.0, 0.0)
ob_headout.parent = ob_armature
ob_headout.location = (0.0, -9.286e-07, 5.7)
ob_headout.scale = (0.9, 0.9, 0.9)
ob_headout.color = (0.8, 0.8, 0.8, 1.0)
_vg = ob_headout.vertex_groups.new(name='Head')
for _i, _w in zip([0, 1, 2, 3, 4, 5, 6, 7], [0.9996, 1.0, 0.9995, 0.9994, 1.0, 0.9998, 0.9999, 1.0]): _vg.add([_i], _w, 'REPLACE')
_vg = ob_headout.vertex_groups.new(name='LClavice')
for _i, _w in zip([0, 1, 2, 3, 4, 5, 6, 7], [5.45e-07, 3.192e-06, 7.289e-06, 0.001587, 4.6e-08, 7.651e-05, 5.013e-09, 5.406e-05]): _vg.add([_i], _w, 'REPLACE')
_vg = ob_headout.vertex_groups.new(name='RClavice')
for _i, _w in zip([0, 1, 2, 3, 4, 5, 6, 7], [1.29e-07, 2.83e-06, 2.46e-07, 2.151e-05, 4.86e-06, 8.878e-07, 2.86e-07, 1.696e-08]): _vg.add([_i], _w, 'REPLACE')
_m = ob_headout.modifiers.new('Armature', 'ARMATURE')
_m.object = ob_armature
ob_head.parent = ob_armature
ob_head.location = (0.0, -9.286e-07, 5.7)
ob_head.scale = (0.8, 0.8, 0.8)
ob_head.color = (0.8, 0.8, 0.8, 1.0)
_vg = ob_head.vertex_groups.new(name='Spine')
for _i, _w in zip([1, 2, 3, 4, 5, 7], [2.179e-05, 0.00205, 0.0005632, 0.0009678, 0.0007574, 0.05356]): _vg.add([_i], _w, 'REPLACE')
_vg = ob_head.vertex_groups.new(name='Head')
for _i, _w in zip([0, 1, 2, 3, 4, 5, 6, 7], [0.9999, 1.0, 0.9999, 1.0, 1.0, 1.0, 0.9997, 1.0]): _vg.add([_i], _w, 'REPLACE')
_vg = ob_head.vertex_groups.new(name='LClavice')
for _i, _w in zip([0, 1, 2, 3, 4, 5, 7], [6.608e-08, 3.407e-11, 1.218e-06, 6.266e-05, 3.644e-10, 1.082e-12, 4.301e-11]): _vg.add([_i], _w, 'REPLACE')
_vg = ob_head.vertex_groups.new(name='RClavice')
for _i, _w in zip([1, 2, 3, 4, 5, 6, 7], [0.000747, 8.584e-10, 2.921e-09, 1.944e-07, 2.035e-08, 2.597e-10, 1.098e-10]): _vg.add([_i], _w, 'REPLACE')
_m = ob_head.modifiers.new('Armature', 'ARMATURE')
_m.object = ob_armature
ob_body.parent = ob_armature
ob_body.location = (0.0, -6.028e-07, 3.7)
ob_body.scale = (0.4, 0.8, 1.2)
ob_body.color = (0.8, 0.8, 0.8, 1.0)
_vg = ob_body.vertex_groups.new(name='Spine')
for _i, _w in zip([0, 1, 2, 3, 4, 5, 6, 7], [1.0, 1.0, 0.9998, 1.0, 0.9992, 1.0, 0.9995, 0.9999]): _vg.add([_i], _w, 'REPLACE')
_vg = ob_body.vertex_groups.new(name='LClavice')
for _i, _w in zip([1, 3, 5, 7], [0.0001975, 0.007666, 4.171e-05, 2.961e-05]): _vg.add([_i], _w, 'REPLACE')
_vg = ob_body.vertex_groups.new(name='RClavice')
for _i, _w in zip([1, 3, 5, 7], [0.004566, 0.0001292, 0.003465, 0.0007586]): _vg.add([_i], _w, 'REPLACE')
_vg = ob_body.vertex_groups.new(name='PelvisL')
for _i, _w in zip([2, 6], [0.001259, 3.607e-05]): _vg.add([_i], _w, 'REPLACE')
_vg = ob_body.vertex_groups.new(name='LLeg')
for _i, _w in zip([2, 6], [0.0009738, 7.09e-05]): _vg.add([_i], _w, 'REPLACE')
_vg = ob_body.vertex_groups.new(name='PelvisR')
for _i, _w in zip([0, 4], [0.002027, 0.00191]): _vg.add([_i], _w, 'REPLACE')
_vg = ob_body.vertex_groups.new(name='RLeg')
for _i, _w in zip([0, 4], [0.01405, 1.975e-06]): _vg.add([_i], _w, 'REPLACE')
_m = ob_body.modifiers.new('Armature', 'ARMATURE')
_m.object = ob_armature
ob_rarm.parent = ob_armature
ob_rarm.location = (0.0, -1.2, 3.7)
ob_rarm.scale = (0.4, 0.4, 1.2)
ob_rarm.color = (0.8, 0.8, 0.8, 1.0)
_vg = ob_rarm.vertex_groups.new(name='RClavice')
for _i, _w in zip([1, 2, 5, 7], [0.000528, 5.114e-06, 0.001601, 0.01415]): _vg.add([_i], _w, 'REPLACE')
_vg = ob_rarm.vertex_groups.new(name='RArm')
for _i, _w in zip([0, 1, 2, 3, 4, 5, 6, 7], [1.0, 1.0, 0.9998, 0.9987, 0.9999, 1.0, 1.0, 0.9997]): _vg.add([_i], _w, 'REPLACE')
_m = ob_rarm.modifiers.new('Armature', 'ARMATURE')
_m.object = ob_armature
ob_larm.parent = ob_armature
ob_larm.location = (0.0, 1.2, 3.7)
ob_larm.scale = (0.4, 0.4, 1.2)
ob_larm.color = (0.8, 0.8, 0.8, 1.0)
_vg = ob_larm.vertex_groups.new(name='LClavice')
for _i, _w in zip([1, 3, 4, 5, 7], [0.00797, 7.991e-05, 1.033e-05, 0.0001259, 0.0006816]): _vg.add([_i], _w, 'REPLACE')
_vg = ob_larm.vertex_groups.new(name='LArm')
for _i, _w in zip([0, 1, 2, 3, 4, 5, 6, 7], [0.9998, 1.0, 0.9999, 0.9916, 1.0, 1.0, 1.0, 0.9973]): _vg.add([_i], _w, 'REPLACE')
_m = ob_larm.modifiers.new('Armature', 'ARMATURE')
_m.object = ob_armature
ob_lleg.parent = ob_armature
ob_lleg.location = (0.0, 0.4, 1.3)
ob_lleg.scale = (0.4, 0.4, 1.2)
ob_lleg.color = (0.8, 0.8, 0.8, 1.0)
_vg = ob_lleg.vertex_groups.new(name='Root')
for _i, _w in zip([0, 1, 2, 4, 5, 6], [0.004975, 0.001646, 0.0008459, 0.03509, 0.001419, 0.001238]): _vg.add([_i], _w, 'REPLACE')
_vg = ob_lleg.vertex_groups.new(name='Spine')
for _i, _w in zip([1, 5], [2.738e-06, 0.0005639]): _vg.add([_i], _w, 'REPLACE')
_vg = ob_lleg.vertex_groups.new(name='PelvisL')
for _i, _w in zip([1, 3, 5, 7], [0.0001131, 0.0002654, 0.00499, 0.004098]): _vg.add([_i], _w, 'REPLACE')
_vg = ob_lleg.vertex_groups.new(name='LLeg')
for _i, _w in zip([0, 1, 2, 3, 4, 5, 6, 7], [0.9952, 0.9995, 0.9998, 0.9974, 0.996, 0.9993, 0.9992, 0.9872]): _vg.add([_i], _w, 'REPLACE')
_vg = ob_lleg.vertex_groups.new(name='PelvisR')
for _i, _w in zip([1, 5], [0.0001601, 0.0001736]): _vg.add([_i], _w, 'REPLACE')
_m = ob_lleg.modifiers.new('Armature', 'ARMATURE')
_m.object = ob_armature
ob_rleg.parent = ob_armature
ob_rleg.location = (0.0, -0.4, 1.3)
ob_rleg.scale = (0.4, 0.4, 1.2)
ob_rleg.color = (0.8, 0.8, 0.8, 1.0)
_vg = ob_rleg.vertex_groups.new(name='Root')
for _i, _w in zip([0, 2, 3, 4, 6, 7], [0.004408, 0.004658, 5.834e-05, 0.01103, 2.969e-05, 0.001267]): _vg.add([_i], _w, 'REPLACE')
_vg = ob_rleg.vertex_groups.new(name='Spine')
for _i, _w in zip([3, 7], [0.002029, 0.02399]): _vg.add([_i], _w, 'REPLACE')
_vg = ob_rleg.vertex_groups.new(name='PelvisL')
for _i, _w in zip([3, 7], [2.821e-05, 0.002167]): _vg.add([_i], _w, 'REPLACE')
_vg = ob_rleg.vertex_groups.new(name='PelvisR')
for _i, _w in zip([1, 3, 5, 7], [0.01045, 0.009787, 0.004908, 0.001832]): _vg.add([_i], _w, 'REPLACE')
_vg = ob_rleg.vertex_groups.new(name='RLeg')
for _i, _w in zip([0, 1, 2, 3, 4, 5, 6, 7], [1.0, 1.0, 0.9999, 1.0, 1.0, 1.0, 1.0, 1.0]): _vg.add([_i], _w, 'REPLACE')
_m = ob_rleg.modifiers.new('Armature', 'ARMATURE')
_m.object = ob_armature
ob_bodyout.parent = ob_armature
ob_bodyout.location = (0.0, -6.028e-07, 3.7)
ob_bodyout.scale = (0.5, 0.9, 1.3)
ob_bodyout.color = (0.8, 0.8, 0.8, 1.0)
_vg = ob_bodyout.vertex_groups.new(name='Spine')
for _i, _w in zip([0, 1, 2, 3, 4, 5, 6, 7], [0.9804, 0.9968, 0.9967, 0.9922, 1.0, 1.0, 1.0, 1.0]): _vg.add([_i], _w, 'REPLACE')
_vg = ob_bodyout.vertex_groups.new(name='LClavice')
for _i, _w in zip([1, 2, 3, 5, 6, 7], [1.046e-06, 1.992e-06, 8.737e-09, 0.0003224, 3.289e-07, 5.635e-08]): _vg.add([_i], _w, 'REPLACE')
_vg = ob_bodyout.vertex_groups.new(name='RClavice')
for _i, _w in zip([0, 1, 3, 4, 5, 7], [1.506e-07, 1.638e-06, 2.561e-07, 0.0001533, 1.658e-05, 1.41e-07]): _vg.add([_i], _w, 'REPLACE')
_vg = ob_bodyout.vertex_groups.new(name='PelvisL')
for _i, _w in zip([0, 2, 4, 6], [1.29e-05, 0.0004263, 3.912e-05, 5.171e-06]): _vg.add([_i], _w, 'REPLACE')
_vg = ob_bodyout.vertex_groups.new(name='PelvisR')
for _i, _w in zip([0, 2, 4, 6], [5.033e-06, 0.0001956, 1.649e-06, 3.675e-07]): _vg.add([_i], _w, 'REPLACE')
_m = ob_bodyout.modifiers.new('Armature', 'ARMATURE')
_m.object = ob_armature
ob_rarmout.parent = ob_armature
ob_rarmout.location = (0.0, -1.2, 3.7)
ob_rarmout.scale = (0.5, 0.5, 1.3)
ob_rarmout.color = (0.8, 0.8, 0.8, 1.0)
_vg = ob_rarmout.vertex_groups.new(name='RClavice')
for _i, _w in zip([1, 2, 3, 5, 6, 7], [0.0001016, 8.943e-05, 0.0002752, 6.055e-05, 3.892e-06, 3.594e-05]): _vg.add([_i], _w, 'REPLACE')
_vg = ob_rarmout.vertex_groups.new(name='RArm')
for _i, _w in zip([0, 1, 2, 3, 4, 5, 6, 7], [1.0, 1.0, 0.9999, 1.0, 0.9787, 0.9998, 1.0, 0.9989]): _vg.add([_i], _w, 'REPLACE')
_m = ob_rarmout.modifiers.new('Armature', 'ARMATURE')
_m.object = ob_armature
ob_larmout.parent = ob_armature
ob_larmout.location = (0.0, 1.2, 3.7)
ob_larmout.scale = (0.5, 0.5, 1.3)
ob_larmout.color = (0.8, 0.8, 0.8, 1.0)
_vg = ob_larmout.vertex_groups.new(name='LClavice')
for _i, _w in zip([0, 1, 3, 4, 7], [0.008667, 0.03183, 4.339e-05, 0.0004052, 0.005581]): _vg.add([_i], _w, 'REPLACE')
_vg = ob_larmout.vertex_groups.new(name='LArm')
for _i, _w in zip([0, 1, 2, 3, 4, 5, 6, 7], [0.9998, 0.9804, 0.9994, 0.9979, 0.9998, 0.9975, 0.9994, 0.9941]): _vg.add([_i], _w, 'REPLACE')
_m = ob_larmout.modifiers.new('Armature', 'ARMATURE')
_m.object = ob_armature
ob_llegout.parent = ob_armature
ob_llegout.location = (0.0, 0.4, 1.3)
ob_llegout.scale = (0.5, 0.5, 1.3)
ob_llegout.color = (0.8, 0.8, 0.8, 1.0)
_vg = ob_llegout.vertex_groups.new(name='Root')
for _i, _w in zip([0, 1, 2, 3, 4, 5, 6, 7], [0.002746, 0.0002045, 0.001348, 0.0001819, 0.001082, 0.007295, 1.415e-08, 3.069e-05]): _vg.add([_i], _w, 'REPLACE')
_vg = ob_llegout.vertex_groups.new(name='PelvisL')
for _i, _w in zip([1, 3, 5, 7], [0.0005392, 0.0007959, 0.0002689, 0.001019]): _vg.add([_i], _w, 'REPLACE')
_vg = ob_llegout.vertex_groups.new(name='LLeg')
for _i, _w in zip([0, 1, 2, 3, 4, 5, 6, 7], [0.9968, 0.9998, 1.0, 0.999, 0.9998, 0.9997, 1.0, 1.0]): _vg.add([_i], _w, 'REPLACE')
_m = ob_llegout.modifiers.new('Armature', 'ARMATURE')
_m.object = ob_armature
ob_rlegout.parent = ob_armature
ob_rlegout.location = (0.0, -0.4, 1.3)
ob_rlegout.scale = (0.5, 0.5, 1.3)
ob_rlegout.color = (0.8, 0.8, 0.8, 1.0)
_vg = ob_rlegout.vertex_groups.new(name='Root')
for _i, _w in zip([0, 1, 2, 3, 4, 5, 6, 7], [1.699e-05, 2.472e-05, 0.0001236, 2.89e-08, 0.0001833, 1.665e-06, 0.0001884, 1.204e-07]): _vg.add([_i], _w, 'REPLACE')
_vg = ob_rlegout.vertex_groups.new(name='PelvisR')
for _i, _w in zip([1, 3, 5], [8.233e-05, 0.001417, 0.01472]): _vg.add([_i], _w, 'REPLACE')
_vg = ob_rlegout.vertex_groups.new(name='RLeg')
for _i, _w in zip([0, 1, 2, 3, 4, 5, 6, 7], [1.0, 1.0, 1.0, 1.0, 0.9999, 1.0, 1.0, 1.0]): _vg.add([_i], _w, 'REPLACE')
_m = ob_rlegout.modifiers.new('Armature', 'ARMATURE')
_m.object = ob_armature

# ---- collection membership
col_collection.objects.link(ob_armature)
col_collection.objects.link(ob_headout)
col_collection.objects.link(ob_head)
col_collection.objects.link(ob_body)
col_collection.objects.link(ob_rarm)
col_collection.objects.link(ob_larm)
col_collection.objects.link(ob_lleg)
col_collection.objects.link(ob_rleg)
col_collection.objects.link(ob_bodyout)
col_collection.objects.link(ob_rarmout)
col_collection.objects.link(ob_larmout)
col_collection.objects.link(ob_llegout)
col_collection.objects.link(ob_rlegout)

# ---- scene / render settings (as saved in the file)
scene.frame_start = 1; scene.frame_end = 250; scene.frame_set(1)
scene.render.engine = 'BLENDER_EEVEE_NEXT'
scene.cycles.sampling_pattern = 'TABULATED_SOBOL'
scene.eevee.ray_tracing_options.trace_max_roughness = 0.0
bpy.context.view_layer.update()

# ---- added for rendering (the .blend has no active camera and no usable light): camera, sun
cam_auto = bpy.data.cameras.new('AutoCamera')
cam_auto.lens = 50.0
cam_auto.sensor_width = 36.0
cam_auto.clip_end = 1000.0
ob_auto_camera = bpy.data.objects.new('AutoCamera', cam_auto)
scene.collection.objects.link(ob_auto_camera)
ob_auto_camera.location = (7.06814, -8.48176, 5.25451)
ob_auto_camera.rotation_euler = (1.09748, -7.21219e-08, 0.694738)
scene.camera = ob_auto_camera
light_auto_sun = bpy.data.lights.new('AutoSun', 'SUN')
light_auto_sun.energy = 3.0
light_auto_sun.angle = 0.0523599
ob_auto_sun = bpy.data.objects.new('AutoSun', light_auto_sun)
scene.collection.objects.link(ob_auto_sun)
ob_auto_sun.rotation_euler = (0.872665, 0.174533, 0.523599)
bpy.context.view_layer.update()
